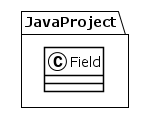

The diagram above was rendered by PlantUML. Its source (embedded in the PNG):
@startuml
!theme plain
package JavaProject {
class Field {
}
}
@enduml